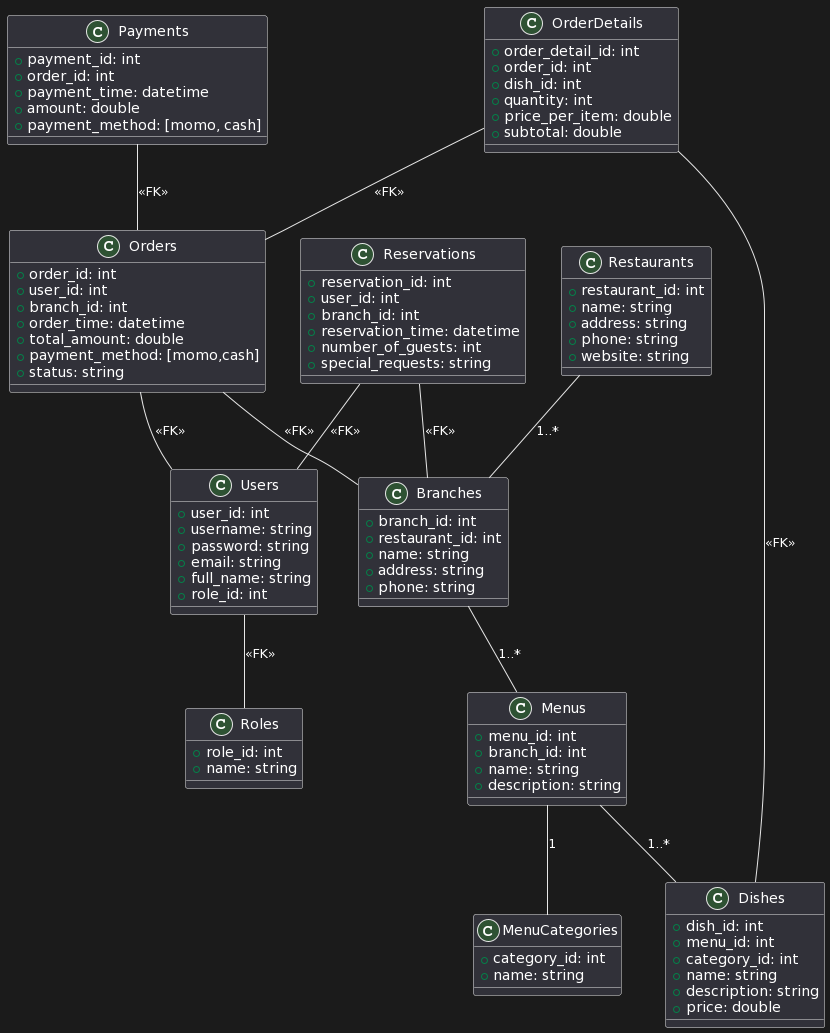

The diagram above was rendered by PlantUML. Its source (embedded in the PNG):
@startuml
class Users {
  +user_id: int
  +username: string
  +password: string
  +email: string
  +full_name: string
  +role_id: int
}

class Roles {
  +role_id: int
  +name: string
}

class Restaurants {
  +restaurant_id: int
  +name: string
  +address: string
  +phone: string
  +website: string
}

class Branches {
  +branch_id: int
  +restaurant_id: int
  +name: string
  +address: string
  +phone: string
}

class Menus {
  +menu_id: int
  +branch_id: int
  +name: string
  +description: string
}

class MenuCategories {
  +category_id: int
  +name: string
}

class Dishes {
  +dish_id: int
  +menu_id: int
  +category_id: int
  +name: string
  +description: string
  +price: double
}

class Reservations {
  +reservation_id: int
  +user_id: int
  +branch_id: int
  +reservation_time: datetime
  +number_of_guests: int
  +special_requests: string
}

class Orders {
  +order_id: int
  +user_id: int
  +branch_id: int
  +order_time: datetime
  +total_amount: double
  +payment_method: [momo,cash]
  +status: string
}

class OrderDetails {
  +order_detail_id: int
  +order_id: int
  +dish_id: int
  +quantity: int
  +price_per_item: double
  +subtotal: double
}

class Payments {
  +payment_id: int
  +order_id: int
  +payment_time: datetime
  +amount: double
  +payment_method: [momo, cash]
}

Users -- Roles: <<FK>>
Restaurants -- Branches: 1..*
Branches -- Menus: 1..*
Menus -- MenuCategories: 1
Menus -- Dishes: 1..*
Reservations -- Users: <<FK>>
Reservations -- Branches: <<FK>>
Orders -- Users: <<FK>>
Orders -- Branches: <<FK>>
OrderDetails -- Orders: <<FK>>
OrderDetails -- Dishes: <<FK>>
Payments -- Orders: <<FK>>
@enduml